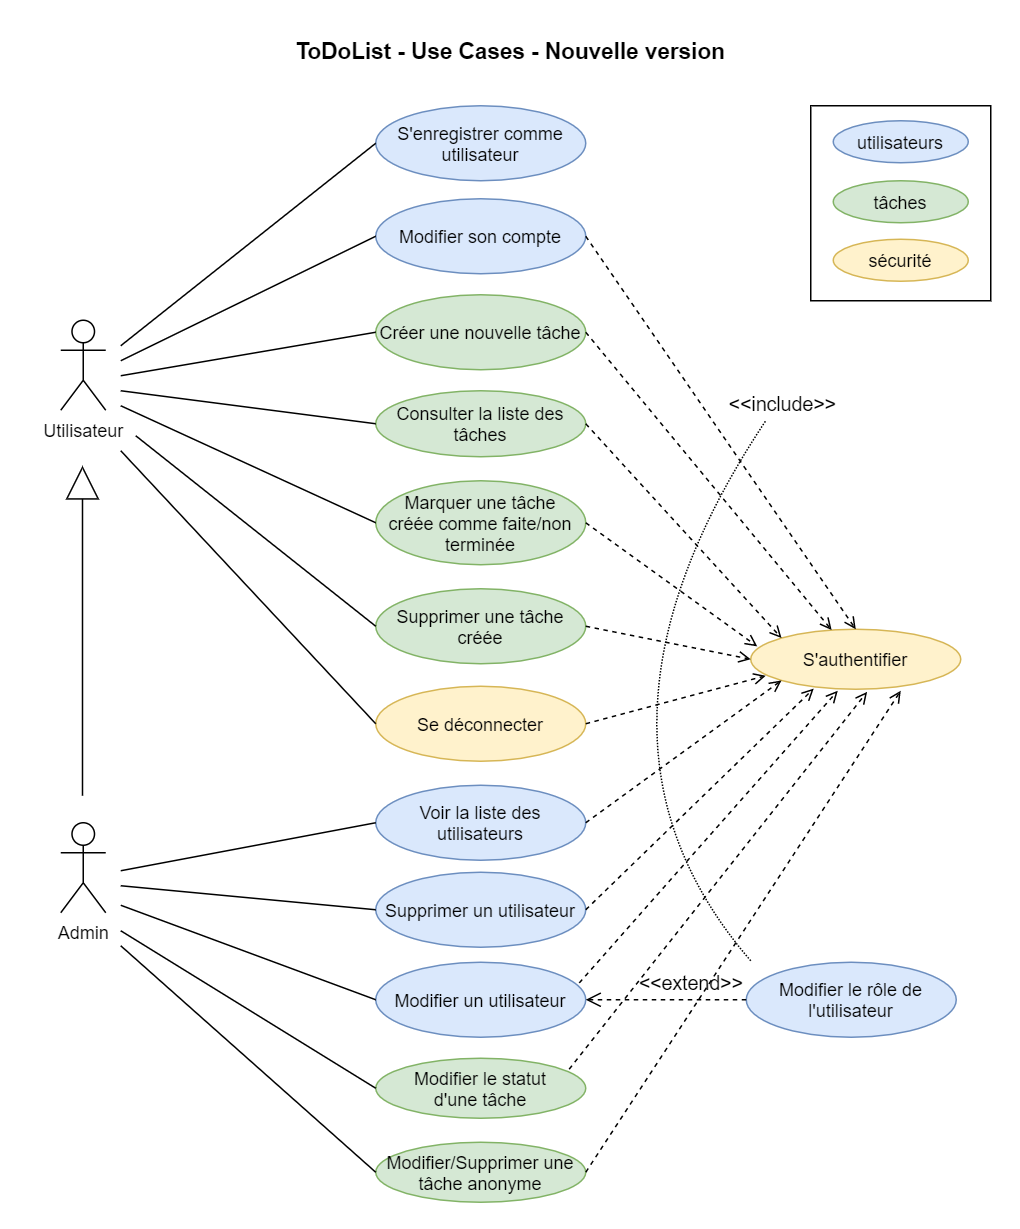

The diagram above was exported from draw.io. Its source (the exported page's mxGraphModel, read from the mxfile embedded in the PNG):
<mxGraphModel dx="1090" dy="690" grid="1" gridSize="10" guides="1" tooltips="1" connect="1" arrows="1" fold="1" page="1" pageScale="1" pageWidth="680" pageHeight="819" math="0" shadow="0">
  <root>
    <mxCell id="0" />
    <mxCell id="1" parent="0" />
    <mxCell id="Ui4MNEqQJ3aynKZWgnV2-3" value="Utilisateur" style="shape=umlActor;verticalLabelPosition=bottom;verticalAlign=top;html=1;outlineConnect=0;" parent="1" vertex="1">
      <mxGeometry x="40" y="213" width="30" height="60" as="geometry" />
    </mxCell>
    <mxCell id="Ui4MNEqQJ3aynKZWgnV2-7" value="S'enregistrer comme utilisateur" style="ellipse;whiteSpace=wrap;html=1;fillColor=#dae8fc;strokeColor=#6c8ebf;" parent="1" vertex="1">
      <mxGeometry x="250" y="70" width="140" height="50" as="geometry" />
    </mxCell>
    <mxCell id="Ui4MNEqQJ3aynKZWgnV2-8" value="S'authentifier" style="ellipse;whiteSpace=wrap;html=1;fillColor=#fff2cc;strokeColor=#d6b656;" parent="1" vertex="1">
      <mxGeometry x="500" y="419" width="140" height="40" as="geometry" />
    </mxCell>
    <mxCell id="Ui4MNEqQJ3aynKZWgnV2-9" value="Voir la liste des utilisateurs" style="ellipse;whiteSpace=wrap;html=1;fillColor=#dae8fc;strokeColor=#6c8ebf;" parent="1" vertex="1">
      <mxGeometry x="250" y="523" width="140" height="50" as="geometry" />
    </mxCell>
    <mxCell id="Ui4MNEqQJ3aynKZWgnV2-10" value="Supprimer un utilisateur" style="ellipse;whiteSpace=wrap;html=1;fillColor=#dae8fc;strokeColor=#6c8ebf;" parent="1" vertex="1">
      <mxGeometry x="250" y="581" width="140" height="50" as="geometry" />
    </mxCell>
    <mxCell id="Ui4MNEqQJ3aynKZWgnV2-11" value="" style="endArrow=none;html=1;strokeWidth=1;entryX=0;entryY=0.5;entryDx=0;entryDy=0;" parent="1" target="Ui4MNEqQJ3aynKZWgnV2-7" edge="1">
      <mxGeometry width="50" height="50" relative="1" as="geometry">
        <mxPoint x="80" y="230" as="sourcePoint" />
        <mxPoint x="150" y="178" as="targetPoint" />
      </mxGeometry>
    </mxCell>
    <mxCell id="Ui4MNEqQJ3aynKZWgnV2-12" value="Créer une nouvelle tâche" style="ellipse;whiteSpace=wrap;html=1;fillColor=#d5e8d4;strokeColor=#82b366;" parent="1" vertex="1">
      <mxGeometry x="250" y="196" width="140" height="50" as="geometry" />
    </mxCell>
    <mxCell id="Ui4MNEqQJ3aynKZWgnV2-13" value="Consulter la liste des tâches" style="ellipse;whiteSpace=wrap;html=1;fillColor=#d5e8d4;strokeColor=#82b366;" parent="1" vertex="1">
      <mxGeometry x="250" y="260" width="140" height="44" as="geometry" />
    </mxCell>
    <mxCell id="Ui4MNEqQJ3aynKZWgnV2-14" value="Marquer une tâche&lt;br&gt;créée comme faite/non terminée" style="ellipse;whiteSpace=wrap;html=1;fillColor=#d5e8d4;strokeColor=#82b366;" parent="1" vertex="1">
      <mxGeometry x="250" y="320" width="140" height="56" as="geometry" />
    </mxCell>
    <mxCell id="Ui4MNEqQJ3aynKZWgnV2-15" value="Supprimer une tâche créée" style="ellipse;whiteSpace=wrap;html=1;fillColor=#d5e8d4;strokeColor=#82b366;" parent="1" vertex="1">
      <mxGeometry x="250" y="392" width="140" height="50" as="geometry" />
    </mxCell>
    <mxCell id="Ui4MNEqQJ3aynKZWgnV2-17" value="&lt;font style=&quot;font-size: 13px&quot;&gt;&amp;lt;&amp;lt;include&amp;gt;&amp;gt;&lt;/font&gt;" style="html=1;verticalAlign=bottom;labelBackgroundColor=none;endArrow=open;endFill=0;dashed=1;strokeWidth=1;exitX=1;exitY=0.5;exitDx=0;exitDy=0;" parent="1" source="Ui4MNEqQJ3aynKZWgnV2-12" target="Ui4MNEqQJ3aynKZWgnV2-8" edge="1">
      <mxGeometry x="-0.0088" y="64" width="160" relative="1" as="geometry">
        <mxPoint x="250" y="138" as="sourcePoint" />
        <mxPoint x="410" y="138" as="targetPoint" />
        <mxPoint as="offset" />
      </mxGeometry>
    </mxCell>
    <mxCell id="Ui4MNEqQJ3aynKZWgnV2-18" value="" style="html=1;verticalAlign=bottom;labelBackgroundColor=none;endArrow=open;endFill=0;dashed=1;strokeWidth=1;exitX=1;exitY=0.5;exitDx=0;exitDy=0;entryX=0;entryY=0;entryDx=0;entryDy=0;" parent="1" source="Ui4MNEqQJ3aynKZWgnV2-13" target="Ui4MNEqQJ3aynKZWgnV2-8" edge="1">
      <mxGeometry width="160" relative="1" as="geometry">
        <mxPoint x="400" y="179" as="sourcePoint" />
        <mxPoint x="491" y="271" as="targetPoint" />
      </mxGeometry>
    </mxCell>
    <mxCell id="Ui4MNEqQJ3aynKZWgnV2-19" value="" style="html=1;verticalAlign=bottom;labelBackgroundColor=none;endArrow=open;endFill=0;dashed=1;strokeWidth=1;exitX=1;exitY=0.5;exitDx=0;exitDy=0;entryX=0.031;entryY=0.286;entryDx=0;entryDy=0;entryPerimeter=0;" parent="1" source="Ui4MNEqQJ3aynKZWgnV2-14" target="Ui4MNEqQJ3aynKZWgnV2-8" edge="1">
      <mxGeometry width="160" relative="1" as="geometry">
        <mxPoint x="400" y="246" as="sourcePoint" />
        <mxPoint x="500" y="288" as="targetPoint" />
      </mxGeometry>
    </mxCell>
    <mxCell id="Ui4MNEqQJ3aynKZWgnV2-20" value="" style="html=1;verticalAlign=bottom;labelBackgroundColor=none;endArrow=open;endFill=0;dashed=1;strokeWidth=1;exitX=1;exitY=0.5;exitDx=0;exitDy=0;entryX=0;entryY=0.5;entryDx=0;entryDy=0;" parent="1" source="Ui4MNEqQJ3aynKZWgnV2-15" target="Ui4MNEqQJ3aynKZWgnV2-8" edge="1">
      <mxGeometry width="160" relative="1" as="geometry">
        <mxPoint x="400" y="316" as="sourcePoint" />
        <mxPoint x="510" y="298" as="targetPoint" />
      </mxGeometry>
    </mxCell>
    <mxCell id="Ui4MNEqQJ3aynKZWgnV2-21" value="" style="endArrow=none;html=1;strokeWidth=1;entryX=0;entryY=0.5;entryDx=0;entryDy=0;" parent="1" target="Ui4MNEqQJ3aynKZWgnV2-9" edge="1">
      <mxGeometry width="50" height="50" relative="1" as="geometry">
        <mxPoint x="80" y="580" as="sourcePoint" />
        <mxPoint x="260" y="613" as="targetPoint" />
      </mxGeometry>
    </mxCell>
    <mxCell id="Ui4MNEqQJ3aynKZWgnV2-22" value="" style="endArrow=none;html=1;strokeWidth=1;entryX=0;entryY=0.5;entryDx=0;entryDy=0;" parent="1" target="Ui4MNEqQJ3aynKZWgnV2-10" edge="1">
      <mxGeometry width="50" height="50" relative="1" as="geometry">
        <mxPoint x="80" y="590" as="sourcePoint" />
        <mxPoint x="270" y="623" as="targetPoint" />
      </mxGeometry>
    </mxCell>
    <mxCell id="Ui4MNEqQJ3aynKZWgnV2-23" value="" style="endArrow=none;html=1;strokeWidth=1;entryX=0;entryY=0.5;entryDx=0;entryDy=0;" parent="1" target="Ui4MNEqQJ3aynKZWgnV2-12" edge="1">
      <mxGeometry width="50" height="50" relative="1" as="geometry">
        <mxPoint x="80" y="250" as="sourcePoint" />
        <mxPoint x="280" y="-17" as="targetPoint" />
      </mxGeometry>
    </mxCell>
    <mxCell id="Ui4MNEqQJ3aynKZWgnV2-24" value="" style="endArrow=none;html=1;strokeWidth=1;entryX=0;entryY=0.5;entryDx=0;entryDy=0;" parent="1" target="Ui4MNEqQJ3aynKZWgnV2-13" edge="1">
      <mxGeometry width="50" height="50" relative="1" as="geometry">
        <mxPoint x="80" y="260" as="sourcePoint" />
        <mxPoint x="260" y="179" as="targetPoint" />
      </mxGeometry>
    </mxCell>
    <mxCell id="Ui4MNEqQJ3aynKZWgnV2-25" value="" style="endArrow=none;html=1;strokeWidth=1;entryX=0;entryY=0.5;entryDx=0;entryDy=0;" parent="1" target="Ui4MNEqQJ3aynKZWgnV2-14" edge="1">
      <mxGeometry width="50" height="50" relative="1" as="geometry">
        <mxPoint x="80" y="270" as="sourcePoint" />
        <mxPoint x="260" y="246" as="targetPoint" />
      </mxGeometry>
    </mxCell>
    <mxCell id="Ui4MNEqQJ3aynKZWgnV2-26" value="" style="endArrow=none;html=1;strokeWidth=1;entryX=0;entryY=0.5;entryDx=0;entryDy=0;" parent="1" target="Ui4MNEqQJ3aynKZWgnV2-15" edge="1">
      <mxGeometry width="50" height="50" relative="1" as="geometry">
        <mxPoint x="90" y="290" as="sourcePoint" />
        <mxPoint x="260" y="316" as="targetPoint" />
      </mxGeometry>
    </mxCell>
    <mxCell id="Ui4MNEqQJ3aynKZWgnV2-27" value="Se déconnecter" style="ellipse;whiteSpace=wrap;html=1;fillColor=#fff2cc;strokeColor=#d6b656;" parent="1" vertex="1">
      <mxGeometry x="250" y="457" width="140" height="50" as="geometry" />
    </mxCell>
    <mxCell id="Ui4MNEqQJ3aynKZWgnV2-28" value="" style="html=1;verticalAlign=bottom;labelBackgroundColor=none;endArrow=open;endFill=0;dashed=1;strokeWidth=1;exitX=1;exitY=0.5;exitDx=0;exitDy=0;" parent="1" source="Ui4MNEqQJ3aynKZWgnV2-27" edge="1">
      <mxGeometry width="160" relative="1" as="geometry">
        <mxPoint x="400" y="389" as="sourcePoint" />
        <mxPoint x="510" y="450" as="targetPoint" />
      </mxGeometry>
    </mxCell>
    <mxCell id="Ui4MNEqQJ3aynKZWgnV2-29" value="" style="endArrow=none;html=1;strokeWidth=1;entryX=0;entryY=0.5;entryDx=0;entryDy=0;" parent="1" target="Ui4MNEqQJ3aynKZWgnV2-27" edge="1">
      <mxGeometry width="50" height="50" relative="1" as="geometry">
        <mxPoint x="80" y="300" as="sourcePoint" />
        <mxPoint x="260" y="389" as="targetPoint" />
      </mxGeometry>
    </mxCell>
    <mxCell id="Ui4MNEqQJ3aynKZWgnV2-30" value="ToDoList - Use Cases - Nouvelle version" style="text;align=center;fontStyle=1;verticalAlign=middle;spacingLeft=3;spacingRight=3;strokeColor=none;rotatable=0;points=[[0,0.5],[1,0.5]];portConstraint=eastwest;fontSize=15;" parent="1" vertex="1">
      <mxGeometry x="60" y="20" width="560" height="26" as="geometry" />
    </mxCell>
    <mxCell id="Ui4MNEqQJ3aynKZWgnV2-31" value="" style="rounded=0;whiteSpace=wrap;html=1;fontSize=15;" parent="1" vertex="1">
      <mxGeometry x="540" y="70" width="120" height="130" as="geometry" />
    </mxCell>
    <mxCell id="Ui4MNEqQJ3aynKZWgnV2-32" value="utilisateurs" style="ellipse;whiteSpace=wrap;html=1;fillColor=#dae8fc;strokeColor=#6c8ebf;" parent="1" vertex="1">
      <mxGeometry x="555" y="80" width="90" height="28" as="geometry" />
    </mxCell>
    <mxCell id="Ui4MNEqQJ3aynKZWgnV2-33" value="tâches" style="ellipse;whiteSpace=wrap;html=1;fillColor=#d5e8d4;strokeColor=#82b366;" parent="1" vertex="1">
      <mxGeometry x="555" y="120" width="90" height="28" as="geometry" />
    </mxCell>
    <mxCell id="Ui4MNEqQJ3aynKZWgnV2-34" value="sécurité" style="ellipse;whiteSpace=wrap;html=1;fillColor=#fff2cc;strokeColor=#d6b656;" parent="1" vertex="1">
      <mxGeometry x="555" y="159" width="90" height="28" as="geometry" />
    </mxCell>
    <mxCell id="mrJKjX-fIyiHVtEnrYUa-1" value="Admin" style="shape=umlActor;verticalLabelPosition=bottom;verticalAlign=top;html=1;outlineConnect=0;" parent="1" vertex="1">
      <mxGeometry x="40" y="548" width="30" height="60" as="geometry" />
    </mxCell>
    <mxCell id="mrJKjX-fIyiHVtEnrYUa-2" value="" style="endArrow=block;html=1;strokeWidth=1;fontSize=15;endFill=0;endSize=20;" parent="1" edge="1">
      <mxGeometry width="50" height="50" relative="1" as="geometry">
        <mxPoint x="54.5" y="530" as="sourcePoint" />
        <mxPoint x="54.5" y="310" as="targetPoint" />
      </mxGeometry>
    </mxCell>
    <mxCell id="mrJKjX-fIyiHVtEnrYUa-3" value="Modifier un utilisateur" style="ellipse;whiteSpace=wrap;html=1;fillColor=#dae8fc;strokeColor=#6c8ebf;" parent="1" vertex="1">
      <mxGeometry x="250" y="641" width="140" height="50" as="geometry" />
    </mxCell>
    <mxCell id="mrJKjX-fIyiHVtEnrYUa-4" value="" style="endArrow=none;html=1;strokeWidth=1;entryX=0;entryY=0.5;entryDx=0;entryDy=0;" parent="1" target="mrJKjX-fIyiHVtEnrYUa-3" edge="1">
      <mxGeometry width="50" height="50" relative="1" as="geometry">
        <mxPoint x="80" y="603" as="sourcePoint" />
        <mxPoint x="260" y="603" as="targetPoint" />
      </mxGeometry>
    </mxCell>
    <mxCell id="mrJKjX-fIyiHVtEnrYUa-5" value="Modifier son compte" style="ellipse;whiteSpace=wrap;html=1;fillColor=#dae8fc;strokeColor=#6c8ebf;" parent="1" vertex="1">
      <mxGeometry x="250" y="132" width="140" height="50" as="geometry" />
    </mxCell>
    <mxCell id="mrJKjX-fIyiHVtEnrYUa-6" value="" style="endArrow=none;html=1;strokeWidth=1;entryX=0;entryY=0.5;entryDx=0;entryDy=0;" parent="1" target="mrJKjX-fIyiHVtEnrYUa-5" edge="1">
      <mxGeometry width="50" height="50" relative="1" as="geometry">
        <mxPoint x="80" y="240" as="sourcePoint" />
        <mxPoint x="260" y="105" as="targetPoint" />
      </mxGeometry>
    </mxCell>
    <mxCell id="mrJKjX-fIyiHVtEnrYUa-7" value="" style="html=1;verticalAlign=bottom;labelBackgroundColor=none;endArrow=open;endFill=0;dashed=1;strokeWidth=1;exitX=1;exitY=0.5;exitDx=0;exitDy=0;entryX=0;entryY=1;entryDx=0;entryDy=0;" parent="1" source="Ui4MNEqQJ3aynKZWgnV2-9" target="Ui4MNEqQJ3aynKZWgnV2-8" edge="1">
      <mxGeometry width="160" relative="1" as="geometry">
        <mxPoint x="400" y="518" as="sourcePoint" />
        <mxPoint x="551.9200000000001" y="304" as="targetPoint" />
      </mxGeometry>
    </mxCell>
    <mxCell id="mrJKjX-fIyiHVtEnrYUa-8" value="" style="html=1;verticalAlign=bottom;labelBackgroundColor=none;endArrow=open;endFill=0;dashed=1;strokeWidth=1;exitX=1;exitY=0.5;exitDx=0;exitDy=0;entryX=0.5;entryY=0;entryDx=0;entryDy=0;" parent="1" source="mrJKjX-fIyiHVtEnrYUa-5" target="Ui4MNEqQJ3aynKZWgnV2-8" edge="1">
      <mxGeometry width="160" relative="1" as="geometry">
        <mxPoint x="400" y="234" as="sourcePoint" />
        <mxPoint x="563.7152241681879" y="429.5487399786689" as="targetPoint" />
      </mxGeometry>
    </mxCell>
    <mxCell id="mrJKjX-fIyiHVtEnrYUa-9" value="" style="html=1;verticalAlign=bottom;labelBackgroundColor=none;endArrow=open;endFill=0;dashed=1;strokeWidth=1;exitX=1;exitY=0.5;exitDx=0;exitDy=0;entryX=0.3;entryY=0.989;entryDx=0;entryDy=0;entryPerimeter=0;" parent="1" source="Ui4MNEqQJ3aynKZWgnV2-10" edge="1" target="Ui4MNEqQJ3aynKZWgnV2-8">
      <mxGeometry width="160" relative="1" as="geometry">
        <mxPoint x="400" y="587" as="sourcePoint" />
        <mxPoint x="560" y="460" as="targetPoint" />
      </mxGeometry>
    </mxCell>
    <mxCell id="mrJKjX-fIyiHVtEnrYUa-10" value="" style="html=1;verticalAlign=bottom;labelBackgroundColor=none;endArrow=open;endFill=0;dashed=1;strokeWidth=1;exitX=0.969;exitY=0.276;exitDx=0;exitDy=0;exitPerimeter=0;" parent="1" source="mrJKjX-fIyiHVtEnrYUa-3" edge="1">
      <mxGeometry width="160" relative="1" as="geometry">
        <mxPoint x="400" y="645" as="sourcePoint" />
        <mxPoint x="558" y="460" as="targetPoint" />
      </mxGeometry>
    </mxCell>
    <mxCell id="mrJKjX-fIyiHVtEnrYUa-11" value="Modifier le statut&lt;br&gt;d'une tâche" style="ellipse;whiteSpace=wrap;html=1;fillColor=#d5e8d4;strokeColor=#82b366;" parent="1" vertex="1">
      <mxGeometry x="250" y="705" width="140" height="40" as="geometry" />
    </mxCell>
    <mxCell id="mrJKjX-fIyiHVtEnrYUa-12" value="" style="endArrow=none;html=1;strokeWidth=1;fontSize=15;curved=1;endFill=0;dashed=1;dashPattern=1 1;" parent="1" edge="1">
      <mxGeometry width="50" height="50" relative="1" as="geometry">
        <mxPoint x="500" y="640" as="sourcePoint" />
        <mxPoint x="510" y="280" as="targetPoint" />
        <Array as="points">
          <mxPoint x="370" y="490" />
        </Array>
      </mxGeometry>
    </mxCell>
    <mxCell id="mrJKjX-fIyiHVtEnrYUa-13" value="" style="html=1;verticalAlign=bottom;labelBackgroundColor=none;endArrow=open;endFill=0;dashed=1;strokeWidth=1;exitX=0.921;exitY=0.183;exitDx=0;exitDy=0;entryX=0.554;entryY=1.044;entryDx=0;entryDy=0;entryPerimeter=0;exitPerimeter=0;" parent="1" source="mrJKjX-fIyiHVtEnrYUa-11" target="Ui4MNEqQJ3aynKZWgnV2-8" edge="1">
      <mxGeometry width="160" relative="1" as="geometry">
        <mxPoint x="400" y="705" as="sourcePoint" />
        <mxPoint x="597.9200000000001" y="468" as="targetPoint" />
      </mxGeometry>
    </mxCell>
    <mxCell id="mrJKjX-fIyiHVtEnrYUa-14" value="Modifier le rôle de l'utilisateur" style="ellipse;whiteSpace=wrap;html=1;fillColor=#dae8fc;strokeColor=#6c8ebf;" parent="1" vertex="1">
      <mxGeometry x="497" y="641" width="140" height="50" as="geometry" />
    </mxCell>
    <mxCell id="mrJKjX-fIyiHVtEnrYUa-16" value="" style="endArrow=none;html=1;strokeWidth=1;entryX=0;entryY=0.5;entryDx=0;entryDy=0;" parent="1" target="mrJKjX-fIyiHVtEnrYUa-11" edge="1">
      <mxGeometry width="50" height="50" relative="1" as="geometry">
        <mxPoint x="80" y="620" as="sourcePoint" />
        <mxPoint x="260" y="705" as="targetPoint" />
      </mxGeometry>
    </mxCell>
    <mxCell id="mrJKjX-fIyiHVtEnrYUa-17" value="&lt;font style=&quot;font-size: 13px&quot;&gt;&amp;lt;&amp;lt;extend&amp;gt;&amp;gt;&lt;/font&gt;" style="html=1;verticalAlign=bottom;labelBackgroundColor=none;endArrow=open;endFill=0;dashed=1;strokeWidth=1;fontSize=15;exitX=0;exitY=0.5;exitDx=0;exitDy=0;endSize=8;" parent="1" source="mrJKjX-fIyiHVtEnrYUa-14" edge="1">
      <mxGeometry x="-0.3084" width="160" relative="1" as="geometry">
        <mxPoint x="260" y="521" as="sourcePoint" />
        <mxPoint x="390" y="666" as="targetPoint" />
        <mxPoint as="offset" />
      </mxGeometry>
    </mxCell>
    <mxCell id="_0xmwD5bvSiH0o9KuBGr-1" value="Modifier/Supprimer une tâche anonyme" style="ellipse;whiteSpace=wrap;html=1;fillColor=#d5e8d4;strokeColor=#82b366;" vertex="1" parent="1">
      <mxGeometry x="250" y="761" width="140" height="40" as="geometry" />
    </mxCell>
    <mxCell id="_0xmwD5bvSiH0o9KuBGr-3" value="" style="endArrow=none;html=1;strokeWidth=1;entryX=0;entryY=0.5;entryDx=0;entryDy=0;" edge="1" parent="1" target="_0xmwD5bvSiH0o9KuBGr-1">
      <mxGeometry width="50" height="50" relative="1" as="geometry">
        <mxPoint x="80" y="630" as="sourcePoint" />
        <mxPoint x="260" y="770" as="targetPoint" />
      </mxGeometry>
    </mxCell>
    <mxCell id="_0xmwD5bvSiH0o9KuBGr-4" value="" style="html=1;verticalAlign=bottom;labelBackgroundColor=none;endArrow=open;endFill=0;dashed=1;strokeWidth=1;exitX=1;exitY=0.5;exitDx=0;exitDy=0;" edge="1" parent="1" source="_0xmwD5bvSiH0o9KuBGr-1">
      <mxGeometry width="160" relative="1" as="geometry">
        <mxPoint x="388.94000000000005" y="728.3199999999999" as="sourcePoint" />
        <mxPoint x="600" y="460" as="targetPoint" />
      </mxGeometry>
    </mxCell>
  </root>
</mxGraphModel>